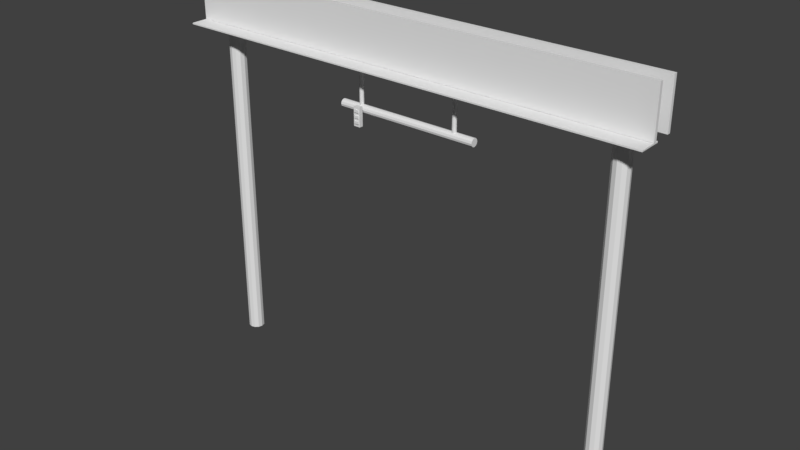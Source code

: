 # Source: StartingLights01.blend  (saved by Blender 2.79.0; exported with 4.5.12 LTS)
import bpy
from mathutils import Matrix  # noqa: F401  (used for matrix-valued properties, if any)

bpy.ops.wm.read_factory_settings(use_empty=True)
scene = bpy.context.scene
scene.name = 'Scene'

# ---- collections
col_collection_1 = bpy.data.collections.new('Collection 1'); scene.collection.children.link(col_collection_1)

# ---- materials (node trees are filled in below, after node groups)
mat_light = bpy.data.materials.new('Light')
mat_light.alpha_threshold = 0.0
mat_light.use_transparent_shadow = False
mat_light.roughness = 0.5
mat_light_light = bpy.data.materials.new('Light Light')
mat_light_light.alpha_threshold = 0.0
mat_light_light.use_transparent_shadow = False
mat_light_light.roughness = 0.5
mat_material = bpy.data.materials.new('Material')
mat_material.alpha_threshold = 0.0
mat_material.use_transparent_shadow = False
mat_material.roughness = 0.5

# ---- material node trees

# ---- world
world_world = bpy.data.worlds.new('World'); scene.world = world_world
world_world.color = (0.05088, 0.05088, 0.05088)
world_world.use_sun_shadow = False
world_world.sun_shadow_jitter_overblur = 0.0
world_world.cycles.sampling_method = 'MANUAL'

# ---- meshes
me_cylinder_006 = bpy.data.meshes.new('Cylinder.006')
me_cylinder_006.from_pydata([(2.892, 0.5437, 4.417), (2.892, -0.5142, 4.417), (2.909, 0.5437, 4.354), (2.909, -0.5142, 4.354), (2.955, 0.5437, 4.308), (2.955, -0.5142, 4.308), (3.017, 0.5437, 4.291), (3.017, -0.5142, 4.291), (3.08, 0.5437, 4.308), (3.08, -0.5142, 4.308), (3.126, 0.5437, 4.354), (3.126, -0.5142, 4.354), (3.143, 0.5437, 4.417), (3.143, -0.5142, 4.417), (3.126, 0.5437, 4.479), (3.126, -0.5142, 4.479), (3.08, 0.5437, 4.525), (3.08, -0.5142, 4.525), (3.017, 0.5437, 4.542), (3.017, -0.5142, 4.542), (2.955, 0.5437, 4.525), (2.955, -0.5142, 4.525), (2.909, 0.5437, 4.479), (2.909, -0.5142, 4.479)], [], [(0, 1, 3, 2), (2, 3, 5, 4), (4, 5, 7, 6), (6, 7, 9, 8), (8, 9, 11, 10), (10, 11, 13, 12), (12, 13, 15, 14), (14, 15, 17, 16), (16, 17, 19, 18), (18, 19, 21, 20), (3, 1, 23, 21, 19, 17, 15, 13, 11, 9, 7, 5), (20, 21, 23, 22), (22, 23, 1, 0), (0, 2, 4, 6, 8, 10, 12, 14, 16, 18, 20, 22)])
me_cylinder_006.materials.append(None)
me_cylinder_006.use_remesh_preserve_volume = False
me_cylinder_006.use_remesh_preserve_attributes = False
me_cylinder_006.use_mirror_vertex_groups = False
me_cylinder_006.update()
me_cylinder_005 = bpy.data.meshes.new('Cylinder.005')
me_cylinder_005.from_pydata([(-3.144, 0.5437, 4.417), (-3.144, -0.5142, 4.417), (-3.127, 0.5437, 4.354), (-3.127, -0.5142, 4.354), (-3.082, 0.5437, 4.308), (-3.082, -0.5142, 4.308), (-3.019, 0.5437, 4.291), (-3.019, -0.5142, 4.291), (-2.956, 0.5437, 4.308), (-2.956, -0.5142, 4.308), (-2.911, 0.5437, 4.354), (-2.911, -0.5142, 4.354), (-2.894, 0.5437, 4.417), (-2.894, -0.5142, 4.417), (-2.911, 0.5437, 4.479), (-2.911, -0.5142, 4.479), (-2.956, 0.5437, 4.525), (-2.956, -0.5142, 4.525), (-3.019, 0.5437, 4.542), (-3.019, -0.5142, 4.542), (-3.082, 0.5437, 4.525), (-3.082, -0.5142, 4.525), (-3.127, 0.5437, 4.479), (-3.127, -0.5142, 4.479)], [], [(0, 1, 3, 2), (2, 3, 5, 4), (4, 5, 7, 6), (6, 7, 9, 8), (8, 9, 11, 10), (10, 11, 13, 12), (12, 13, 15, 14), (14, 15, 17, 16), (16, 17, 19, 18), (18, 19, 21, 20), (3, 1, 23, 21, 19, 17, 15, 13, 11, 9, 7, 5), (20, 21, 23, 22), (22, 23, 1, 0), (0, 2, 4, 6, 8, 10, 12, 14, 16, 18, 20, 22)])
me_cylinder_005.materials.append(None)
me_cylinder_005.use_remesh_preserve_volume = False
me_cylinder_005.use_remesh_preserve_attributes = False
me_cylinder_005.use_mirror_vertex_groups = False
me_cylinder_005.update()
me_cube_009 = bpy.data.meshes.new('Cube.009')
me_cube_009.from_pydata([(14.06, 0.6948, 3.576), (14.06, 0.5055, 3.576), (-14.06, 0.5055, 3.576), (-14.06, 0.6948, 3.576), (14.06, 0.6948, 6.325), (14.06, 0.5055, 6.325), (-14.06, 0.5055, 6.325), (-14.06, 0.6948, 6.325)], [], [(0, 1, 2, 3), (4, 7, 6, 5), (0, 4, 5, 1), (1, 5, 6, 2), (2, 6, 7, 3), (4, 0, 3, 7)])
me_cube_009.materials.append(None)
me_cube_009.use_remesh_preserve_volume = False
me_cube_009.use_remesh_preserve_attributes = False
me_cube_009.use_mirror_vertex_groups = False
me_cube_009.update()
me_cube_004 = bpy.data.meshes.new('Cube.004')
me_cube_004.from_pydata([(-2.847, -0.8185, 1.117), (-2.51, -0.8185, 0.8037), (-2.847, -0.5918, 1.117), (-2.51, -0.8185, 0.9602), (-2.445, -0.8185, 1.117), (-2.51, -0.8185, 1.117), (-2.445, -0.5918, 1.117), (-2.51, -0.5918, 1.117), (-2.847, -0.8185, 0.9602), (-2.847, -0.8185, 0.8037), (-2.847, -0.8185, 0.6472), (-2.847, -0.8185, 0.4907), (-2.847, -0.8185, 0.3342), (-2.847, -0.8185, 0.1777), (-2.847, -0.8185, 0.0212), (-2.847, -0.5918, 0.0212), (-2.847, -0.5918, 0.1777), (-2.847, -0.5918, 0.3342), (-2.847, -0.5918, 0.4907), (-2.847, -0.5918, 0.6472), (-2.847, -0.5918, 0.8037), (-2.847, -0.5918, 0.9602), (-2.445, -0.5918, 0.0212), (-2.445, -0.5918, 0.1777), (-2.445, -0.5918, 0.3342), (-2.445, -0.5918, 0.4907), (-2.445, -0.5918, 0.6472), (-2.445, -0.5918, 0.8037), (-2.445, -0.5918, 0.9602), (-2.445, -0.8185, 0.0212), (-2.445, -0.8185, 0.1777), (-2.445, -0.8185, 0.3342), (-2.445, -0.8185, 0.4907), (-2.445, -0.8185, 0.6472), (-2.445, -0.8185, 0.8037), (-2.445, -0.8185, 0.9602), (-2.51, -0.8185, 0.6472), (-2.51, -0.8185, 0.4907), (-2.51, -0.8185, 0.3342), (-2.51, -0.8185, 0.1777), (-2.51, -0.8185, 0.0212), (-2.51, -0.5918, 0.9602), (-2.51, -0.5918, 0.8037), (-2.51, -0.5918, 0.6472), (-2.51, -0.5918, 0.4907), (-2.51, -0.5918, 0.3342), (-2.51, -0.5918, 0.1777), (-2.51, -0.5918, 0.0212), (-2.777, -0.5918, 1.117), (-2.777, -0.8185, 1.117), (-2.777, -0.8185, 0.9602), (-2.777, -0.8185, 0.8037), (-2.777, -0.8185, 0.6472), (-2.777, -0.8185, 0.4907), (-2.777, -0.8185, 0.3342), (-2.777, -0.8185, 0.1777), (-2.777, -0.8185, 0.0212), (-2.777, -0.5918, 0.9602), (-2.777, -0.5918, 0.8037), (-2.777, -0.5918, 0.6472), (-2.777, -0.5918, 0.4907), (-2.777, -0.5918, 0.3342), (-2.777, -0.5918, 0.1777), (-2.777, -0.5918, 0.0212), (-2.51, -0.8666, 0.1777), (-2.51, -0.8666, 0.3342), (-2.51, -0.8666, 0.4907), (-2.51, -0.8666, 0.6472), (-2.51, -0.8666, 0.8037), (-2.51, -0.8666, 0.9602), (-2.777, -0.8666, 0.9602), (-2.777, -0.8666, 0.8037), (-2.777, -0.8666, 0.6472), (-2.777, -0.8666, 0.4907), (-2.777, -0.8666, 0.3342), (-2.777, -0.8666, 0.1777)], [], [(58, 42, 43, 59), (61, 45, 46, 62), (62, 46, 47, 63), (59, 43, 44, 60), (7, 5, 4, 6), (60, 44, 45, 61), (49, 0, 8, 50), (50, 8, 9, 51), (51, 9, 10, 52), (52, 10, 11, 53), (53, 11, 12, 54), (54, 12, 13, 55), (55, 13, 14, 56), (6, 4, 35, 28), (28, 35, 34, 27), (27, 34, 33, 26), (26, 33, 32, 25), (25, 32, 31, 24), (24, 31, 30, 23), (23, 30, 29, 22), (7, 6, 28, 41), (41, 28, 27, 42), (42, 27, 26, 43), (43, 26, 25, 44), (44, 25, 24, 45), (45, 24, 23, 46), (46, 23, 22, 47), (0, 2, 21, 8), (8, 21, 20, 9), (9, 20, 19, 10), (10, 19, 18, 11), (11, 18, 17, 12), (12, 17, 16, 13), (13, 16, 15, 14), (57, 41, 42, 58), (48, 7, 41, 57), (30, 39, 40, 29), (31, 38, 39, 30), (32, 37, 38, 31), (33, 36, 37, 32), (34, 1, 36, 33), (35, 3, 1, 34), (4, 5, 3, 35), (48, 49, 5, 7), (2, 0, 49, 48), (2, 48, 57, 21), (21, 57, 58, 20), (39, 55, 56, 40), (36, 67, 66, 37), (37, 53, 54, 38), (37, 66, 73, 53), (1, 51, 52, 36), (53, 73, 72, 52), (5, 49, 50, 3), (18, 60, 61, 17), (19, 59, 60, 18), (16, 62, 63, 15), (17, 61, 62, 16), (20, 58, 59, 19), (65, 74, 75, 64), (67, 72, 73, 66), (69, 70, 71, 68), (50, 70, 69, 3), (54, 74, 65, 38), (55, 75, 74, 54), (1, 68, 71, 51), (38, 65, 64, 39), (51, 71, 70, 50), (39, 64, 75, 55), (3, 69, 68, 1), (52, 72, 67, 36)])
me_cube_004.polygons.foreach_set('material_index', [0, 0, 0, 0, 0, 0, 0, 0, 0, 0, 0, 0, 0, 0, 0, 0, 0, 0, 0, 0, 0, 0, 0, 0, 0, 0, 0, 0, 0, 0, 0, 0, 0, 0, 0, 0, 0, 0, 0, 0, 0, 0, 0, 0, 0, 0, 0, 0, 0, 0, 0, 0, 0, 0, 0, 0, 0, 0, 0, 1, 1, 1, 0, 0, 0, 0, 0, 0, 0, 0, 0])
me_cube_004.materials.append(mat_light)
me_cube_004.materials.append(mat_light_light)
me_cube_004.use_remesh_preserve_volume = False
me_cube_004.use_remesh_preserve_attributes = False
me_cube_004.use_mirror_vertex_groups = False
me_cube_004.update()
me_cylinder_004 = bpy.data.meshes.new('Cylinder.004')
me_cylinder_004.from_pydata([(3.037, 0.14, 4.459), (3.037, 0.14, 0.7635), (2.975, 0.1232, 4.459), (2.975, 0.1232, 0.7635), (2.929, 0.07738, 4.459), (2.929, 0.07738, 0.7635), (2.912, 0.01475, 4.459), (2.912, 0.01475, 0.7635), (2.929, -0.04789, 4.459), (2.929, -0.04789, 0.7635), (2.975, -0.09374, 4.459), (2.975, -0.09374, 0.7635), (3.037, -0.1105, 4.459), (3.037, -0.1105, 0.7635), (3.1, -0.09374, 4.459), (3.1, -0.09374, 0.7635), (3.146, -0.04789, 4.459), (3.146, -0.04789, 0.7635), (3.162, 0.01475, 4.459), (3.162, 0.01475, 0.7635), (3.146, 0.07738, 4.459), (3.146, 0.07738, 0.7635), (3.1, 0.1232, 4.459), (3.1, 0.1232, 0.7635)], [], [(0, 1, 3, 2), (2, 3, 5, 4), (4, 5, 7, 6), (6, 7, 9, 8), (8, 9, 11, 10), (10, 11, 13, 12), (12, 13, 15, 14), (14, 15, 17, 16), (16, 17, 19, 18), (18, 19, 21, 20), (3, 1, 23, 21, 19, 17, 15, 13, 11, 9, 7, 5), (20, 21, 23, 22), (22, 23, 1, 0), (0, 2, 4, 6, 8, 10, 12, 14, 16, 18, 20, 22)])
me_cylinder_004.materials.append(mat_material)
me_cylinder_004.use_remesh_preserve_volume = False
me_cylinder_004.use_remesh_preserve_attributes = False
me_cylinder_004.use_mirror_vertex_groups = False
me_cylinder_004.update()
me_cylinder_003 = bpy.data.meshes.new('Cylinder.003')
me_cylinder_003.from_pydata([(-3.019, 0.14, 4.459), (-3.019, 0.14, 0.7635), (-3.082, 0.1232, 4.459), (-3.082, 0.1232, 0.7635), (-3.127, 0.07738, 4.459), (-3.127, 0.07738, 0.7635), (-3.144, 0.01475, 4.459), (-3.144, 0.01475, 0.7635), (-3.127, -0.04789, 4.459), (-3.127, -0.04789, 0.7635), (-3.082, -0.09374, 4.459), (-3.082, -0.09374, 0.7635), (-3.019, -0.1105, 4.459), (-3.019, -0.1105, 0.7635), (-2.956, -0.09374, 4.459), (-2.956, -0.09374, 0.7635), (-2.911, -0.04789, 4.459), (-2.911, -0.04789, 0.7635), (-2.894, 0.01475, 4.459), (-2.894, 0.01475, 0.7635), (-2.911, 0.07738, 4.459), (-2.911, 0.07738, 0.7635), (-2.956, 0.1232, 4.459), (-2.956, 0.1232, 0.7635)], [], [(0, 1, 3, 2), (2, 3, 5, 4), (4, 5, 7, 6), (6, 7, 9, 8), (8, 9, 11, 10), (10, 11, 13, 12), (12, 13, 15, 14), (14, 15, 17, 16), (16, 17, 19, 18), (18, 19, 21, 20), (3, 1, 23, 21, 19, 17, 15, 13, 11, 9, 7, 5), (20, 21, 23, 22), (22, 23, 1, 0), (0, 2, 4, 6, 8, 10, 12, 14, 16, 18, 20, 22)])
me_cylinder_003.materials.append(None)
me_cylinder_003.use_remesh_preserve_volume = False
me_cylinder_003.use_remesh_preserve_attributes = False
me_cylinder_003.use_mirror_vertex_groups = False
me_cylinder_003.update()
me_cube_003 = bpy.data.meshes.new('Cube.003')
me_cube_003.from_pydata([(14.06, -0.3753, 3.563), (14.06, -0.3753, 3.486), (-14.06, -0.3753, 3.486), (-14.06, -0.3753, 3.563), (14.06, -1.7, 3.563), (14.06, -1.7, 3.486), (-14.06, -1.7, 3.486), (-14.06, -1.7, 3.563)], [], [(0, 1, 2, 3), (4, 7, 6, 5), (0, 4, 5, 1), (1, 5, 6, 2), (2, 6, 7, 3), (4, 0, 3, 7)])
me_cube_003.materials.append(None)
me_cube_003.use_remesh_preserve_volume = False
me_cube_003.use_remesh_preserve_attributes = False
me_cube_003.use_mirror_vertex_groups = False
me_cube_003.update()
me_cylinder_002 = bpy.data.meshes.new('Cylinder.002')
me_cylinder_002.from_pydata([(-4.278, 0.2524, 0.7199), (4.278, 0.2524, 0.7199), (-4.278, 0.2205, 0.6011), (4.278, 0.2205, 0.6011), (-4.278, 0.1336, 0.5141), (4.278, 0.1336, 0.5141), (-4.278, 0.01475, 0.4823), (4.278, 0.01475, 0.4823), (-4.278, -0.1041, 0.5141), (4.278, -0.1041, 0.5141), (-4.278, -0.191, 0.6011), (4.278, -0.191, 0.6011), (-4.278, -0.2229, 0.7199), (4.278, -0.2229, 0.7199), (-4.278, -0.191, 0.8387), (4.278, -0.191, 0.8387), (-4.278, -0.1041, 0.9257), (4.278, -0.1041, 0.9257), (-4.278, 0.01475, 0.9575), (4.278, 0.01475, 0.9575), (-4.278, 0.1336, 0.9257), (4.278, 0.1336, 0.9257), (-4.278, 0.2205, 0.8387), (4.278, 0.2205, 0.8387)], [], [(0, 1, 3, 2), (2, 3, 5, 4), (4, 5, 7, 6), (6, 7, 9, 8), (8, 9, 11, 10), (10, 11, 13, 12), (12, 13, 15, 14), (14, 15, 17, 16), (16, 17, 19, 18), (18, 19, 21, 20), (3, 1, 23, 21, 19, 17, 15, 13, 11, 9, 7, 5), (20, 21, 23, 22), (22, 23, 1, 0), (0, 2, 4, 6, 8, 10, 12, 14, 16, 18, 20, 22)])
me_cylinder_002.materials.append(None)
me_cylinder_002.use_remesh_preserve_volume = False
me_cylinder_002.use_remesh_preserve_attributes = False
me_cylinder_002.use_mirror_vertex_groups = False
me_cylinder_002.update()
me_cylinder_001 = bpy.data.meshes.new('Cylinder.001')
me_cylinder_001.from_pydata([(12.3, 0.476, -16.28), (12.3, 0.476, 4.922), (12.53, 0.4123, -16.28), (12.53, 0.4123, 4.922), (12.71, 0.238, -16.28), (12.71, 0.238, 4.922), (12.77, -2.081e-08, -16.28), (12.77, -2.081e-08, 4.922), (12.71, -0.238, -16.28), (12.71, -0.238, 4.922), (12.53, -0.4123, -16.28), (12.53, -0.4123, 4.922), (12.3, -0.476, -16.28), (12.3, -0.476, 4.922), (12.06, -0.4123, -16.28), (12.06, -0.4123, 4.922), (11.88, -0.238, -16.28), (11.88, -0.238, 4.922), (11.82, -2.213e-07, -16.28), (11.82, -2.213e-07, 4.922), (11.88, 0.238, -16.28), (11.88, 0.238, 4.922), (12.06, 0.4123, -16.28), (12.06, 0.4123, 4.922)], [], [(0, 1, 3, 2), (2, 3, 5, 4), (4, 5, 7, 6), (6, 7, 9, 8), (8, 9, 11, 10), (10, 11, 13, 12), (12, 13, 15, 14), (14, 15, 17, 16), (16, 17, 19, 18), (18, 19, 21, 20), (3, 1, 23, 21, 19, 17, 15, 13, 11, 9, 7, 5), (20, 21, 23, 22), (22, 23, 1, 0), (0, 2, 4, 6, 8, 10, 12, 14, 16, 18, 20, 22)])
me_cylinder_001.use_remesh_preserve_volume = False
me_cylinder_001.use_remesh_preserve_attributes = False
me_cylinder_001.use_mirror_vertex_groups = False
me_cylinder_001.update()
me_cylinder = bpy.data.meshes.new('Cylinder')
me_cylinder.from_pydata([(-12.34, 0.476, -16.28), (-12.34, 0.476, 4.922), (-12.11, 0.4123, -16.28), (-12.11, 0.4123, 4.922), (-11.93, 0.238, -16.28), (-11.93, 0.238, 4.922), (-11.87, -2.081e-08, -16.28), (-11.87, -2.081e-08, 4.922), (-11.93, -0.238, -16.28), (-11.93, -0.238, 4.922), (-12.11, -0.4123, -16.28), (-12.11, -0.4123, 4.922), (-12.34, -0.476, -16.28), (-12.34, -0.476, 4.922), (-12.58, -0.4123, -16.28), (-12.58, -0.4123, 4.922), (-12.76, -0.238, -16.28), (-12.76, -0.238, 4.922), (-12.82, -2.213e-07, -16.28), (-12.82, -2.213e-07, 4.922), (-12.76, 0.238, -16.28), (-12.76, 0.238, 4.922), (-12.58, 0.4123, -16.28), (-12.58, 0.4123, 4.922)], [], [(0, 1, 3, 2), (2, 3, 5, 4), (4, 5, 7, 6), (6, 7, 9, 8), (8, 9, 11, 10), (10, 11, 13, 12), (12, 13, 15, 14), (14, 15, 17, 16), (16, 17, 19, 18), (18, 19, 21, 20), (3, 1, 23, 21, 19, 17, 15, 13, 11, 9, 7, 5), (20, 21, 23, 22), (22, 23, 1, 0), (0, 2, 4, 6, 8, 10, 12, 14, 16, 18, 20, 22)])
me_cylinder.use_remesh_preserve_volume = False
me_cylinder.use_remesh_preserve_attributes = False
me_cylinder.use_mirror_vertex_groups = False
me_cylinder.update()
me_cube = bpy.data.meshes.new('Cube')
me_cube.from_pydata([(14.06, -0.5196, 3.576), (14.06, -0.7089, 3.576), (-14.06, -0.7089, 3.576), (-14.06, -0.5196, 3.576), (14.06, -0.5196, 6.325), (14.06, -0.7089, 6.325), (-14.06, -0.7089, 6.325), (-14.06, -0.5196, 6.325)], [], [(0, 1, 2, 3), (4, 7, 6, 5), (0, 4, 5, 1), (1, 5, 6, 2), (2, 6, 7, 3), (4, 0, 3, 7)])
me_cube.materials.append(None)
me_cube.use_remesh_preserve_volume = False
me_cube.use_remesh_preserve_attributes = False
me_cube.use_mirror_vertex_groups = False
me_cube.update()

# ---- objects
ob_cylinder_006 = bpy.data.objects.new('Cylinder.006', me_cylinder_006)
ob_cylinder_005 = bpy.data.objects.new('Cylinder.005', me_cylinder_005)
ob_back_billboard = bpy.data.objects.new('Back Billboard', me_cube_009)
ob_lights = bpy.data.objects.new('Lights', me_cube_004)
ob_cylinder_004 = bpy.data.objects.new('Cylinder.004', me_cylinder_004)
ob_cylinder_003 = bpy.data.objects.new('Cylinder.003', me_cylinder_003)
ob_platform = bpy.data.objects.new('Platform', me_cube_003)
ob_cylinder_002 = bpy.data.objects.new('Cylinder.002', me_cylinder_002)
ob_pole_l = bpy.data.objects.new('Pole.L', me_cylinder_001)
ob_pole_r = bpy.data.objects.new('Pole.R', me_cylinder)
ob_front_billboard = bpy.data.objects.new('Front Billboard', me_cube)

# ---- transforms, parenting, visibility, modifiers, constraints
ob_cylinder_006.location = (0.0, 0.0, 0.0)
ob_cylinder_006.lineart.crease_threshold = 0.0
ob_cylinder_005.location = (0.0, 0.0, 0.0)
ob_cylinder_005.lineart.crease_threshold = 0.0
ob_back_billboard.location = (0.0, 0.0, 0.0)
ob_back_billboard.lock_rotations_4d = False
ob_back_billboard.empty_display_type = 'ARROWS'
ob_back_billboard.lineart.crease_threshold = 0.0
ob_lights.location = (0.0, 0.0, 0.0)
ob_lights.lineart.crease_threshold = 0.0
ob_cylinder_004.location = (0.0, 0.0, 0.0)
ob_cylinder_004.lineart.crease_threshold = 0.0
ob_cylinder_003.location = (0.0, 0.0, 0.0)
ob_cylinder_003.lineart.crease_threshold = 0.0
ob_platform.location = (0.0, 0.0, 0.0)
ob_platform.lock_rotations_4d = False
ob_platform.empty_display_type = 'ARROWS'
ob_platform.lineart.crease_threshold = 0.0
ob_cylinder_002.location = (0.0, 0.0, 0.0)
ob_cylinder_002.lineart.crease_threshold = 0.0
ob_pole_l.location = (0.0, 0.0, 0.0)
ob_pole_l.lineart.crease_threshold = 0.0
ob_pole_r.location = (0.0, 0.0, 0.0)
ob_pole_r.lineart.crease_threshold = 0.0
ob_front_billboard.location = (0.0, 0.0, 0.0)
ob_front_billboard.lock_rotations_4d = False
ob_front_billboard.empty_display_type = 'ARROWS'
ob_front_billboard.lineart.crease_threshold = 0.0

# ---- collection membership
col_collection_1.objects.link(ob_cylinder_006)
col_collection_1.objects.link(ob_cylinder_005)
col_collection_1.objects.link(ob_back_billboard)
col_collection_1.objects.link(ob_lights)
col_collection_1.objects.link(ob_cylinder_004)
col_collection_1.objects.link(ob_cylinder_003)
col_collection_1.objects.link(ob_platform)
col_collection_1.objects.link(ob_cylinder_002)
col_collection_1.objects.link(ob_pole_l)
col_collection_1.objects.link(ob_pole_r)
col_collection_1.objects.link(ob_front_billboard)

# ---- scene / render settings (as saved in the file)
scene.frame_start = 1; scene.frame_end = 250; scene.frame_set(1)
scene.render.engine = 'BLENDER_EEVEE_NEXT'
scene.render.resolution_percentage = 50
scene.render.dither_intensity = 0.0
scene.cycles.use_denoising = False
scene.cycles.samples = 128
scene.cycles.sampling_pattern = 'TABULATED_SOBOL'
scene.cycles.use_adaptive_sampling = False
scene.cycles.use_light_tree = False
scene.cycles.blur_glossy = 0.0
scene.cycles.sample_clamp_indirect = 0.0
scene.view_settings.view_transform = 'Standard'
bpy.context.view_layer.update()

# ---- added for rendering (the .blend has no active camera and no usable light): camera, sun
cam_auto = bpy.data.cameras.new('AutoCamera')
cam_auto.lens = 50.0
cam_auto.sensor_width = 36.0
cam_auto.clip_end = 1000.0
ob_auto_camera = bpy.data.objects.new('AutoCamera', cam_auto)
scene.collection.objects.link(ob_auto_camera)
ob_auto_camera.location = (33.4548, -40.6482, 21.7879)
ob_auto_camera.rotation_euler = (1.09748, -7.21219e-08, 0.694738)
scene.camera = ob_auto_camera
light_auto_sun = bpy.data.lights.new('AutoSun', 'SUN')
light_auto_sun.energy = 3.0
light_auto_sun.angle = 0.0523599
ob_auto_sun = bpy.data.objects.new('AutoSun', light_auto_sun)
scene.collection.objects.link(ob_auto_sun)
ob_auto_sun.rotation_euler = (0.872665, 0.174533, 0.523599)
bpy.context.view_layer.update()
